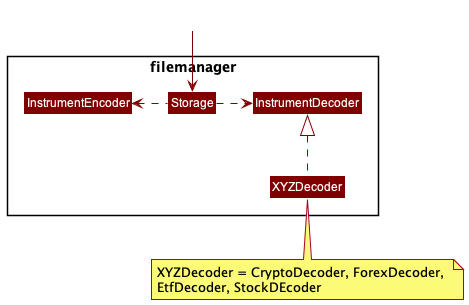

The diagram above was rendered by PlantUML. Its source (embedded in the PNG):
@startuml
!include Styles.puml
'https://plantuml.com/class-diagram

Package "filemanager"  <<Rectangle>>{
     Class Storage COLOR_STORAGE
     Class InstrumentDecoder COLOR_STORAGE
     Class InstrumentEncoder COLOR_STORAGE
     Class XYZDecoder COLOR_STORAGE
}

Class outside COLOR_WHITE
outside -down[COLOR_STORAGE]-> Storage
XYZDecoder -up[COLOR_STORAGE].|>InstrumentDecoder
Storage -left[COLOR_STORAGE].> InstrumentEncoder
Storage -right[COLOR_STORAGE].> InstrumentDecoder

note bottom of XYZDecoder: XYZDecoder = CryptoDecoder, ForexDecoder, \nEtfDecoder, StockDEcoder

@enduml